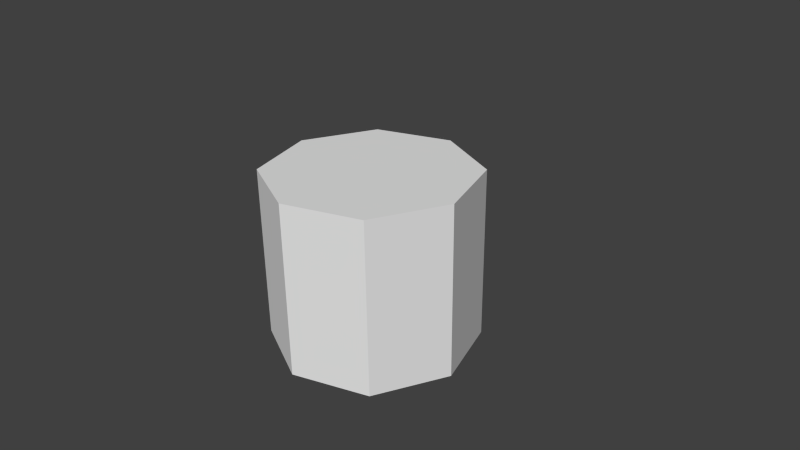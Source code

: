 # Source: stand.blend  (saved by Blender 2.76.0; exported with 4.5.12 LTS)
import bpy
from mathutils import Matrix  # noqa: F401  (used for matrix-valued properties, if any)

bpy.ops.wm.read_factory_settings(use_empty=True)
scene = bpy.context.scene
scene.name = 'Scene'

# ---- collections
col_collection_1 = bpy.data.collections.new('Collection 1'); scene.collection.children.link(col_collection_1)

# ---- world
world_world = bpy.data.worlds.new('World'); scene.world = world_world
world_world.color = (0.05088, 0.05088, 0.05088)
world_world.use_sun_shadow = False
world_world.sun_shadow_jitter_overblur = 0.0
world_world.cycles.sampling_method = 'MANUAL'
world_world.cycles.sample_map_resolution = 256

# ---- cameras
cam_camera = bpy.data.cameras.new('Camera')
cam_camera.clip_end = 100.0
cam_camera.lens = 35.0
cam_camera.sensor_width = 32.0
cam_camera.sensor_height = 18.0
cam_camera.ortho_scale = 7.314
cam_camera.dof.focus_distance = 0.0
cam_camera.dof.aperture_fstop = 128.0

# ---- meshes
me_cube_006 = bpy.data.meshes.new('Cube.006')
me_cube_006.from_pydata([(-1.0, -1.0, -1.178), (-1.0, -1.0, 1.178), (-1.0, 1.0, -1.178), (-1.0, 1.0, 1.178), (1.0, -1.0, -1.178), (1.0, -1.0, 1.178), (1.0, 1.0, -1.178), (1.0, 1.0, 1.178), (0.0, 1.4, 1.178), (0.0, 1.4, -1.178), (0.0, -1.4, 1.178), (0.0, -1.4, -1.178), (-1.4, 0.0, 1.178), (-1.4, 0.0, -1.178), (1.4, 0.0, 1.178), (1.4, 0.0, -1.178), (0.0, 0.0, 1.178), (0.0, 0.0, -1.178), (-1.0, -1.0, 0.0), (-1.0, 1.0, 0.0), (1.0, 1.0, 0.0), (1.0, -1.0, 0.0), (0.0, -1.4, 0.0), (0.0, 1.4, 0.0), (1.4, 0.0, 0.0), (-1.4, 0.0, 0.0)], [], [(25, 19, 2, 13), (23, 20, 6, 9), (24, 21, 4, 15), (22, 18, 0, 11), (17, 9, 6, 15), (16, 8, 3, 12), (14, 7, 8, 16), (13, 2, 9, 17), (21, 22, 11, 4), (19, 23, 9, 2), (0, 13, 17, 11), (5, 14, 16, 10), (10, 16, 12, 1), (11, 17, 15, 4), (20, 24, 15, 6), (18, 25, 13, 0), (1, 12, 25, 18), (7, 14, 24, 20), (3, 8, 23, 19), (5, 10, 22, 21), (10, 1, 18, 22), (14, 5, 21, 24), (8, 7, 20, 23), (12, 3, 19, 25)])
_uv = me_cube_006.uv_layers.new(name='UVMap')
_uv.uv.foreach_set('vector', [0.1716, 0.6547, 0.1876, 0.6213, 0.1967, 0.6558, 0.189, 0.6677, 0.2141, 0.6213, 0.2329, 0.6545, 0.2136, 0.6708, 0.2069, 0.6572, 0.2329, 0.7018, 0.2142, 0.7352, 0.2051, 0.7008, 0.2127, 0.6888, 0.1876, 0.7352, 0.1716, 0.7011, 0.1882, 0.6857, 0.1949, 0.6993, 0.2009, 0.6783, 0.2069, 0.6572, 0.2136, 0.6708, 0.2127, 0.6888, 0.08036, 0.1221, 0.0744, 0.1432, 0.0677, 0.1296, 0.06851, 0.1115, 0.09221, 0.1327, 0.08454, 0.1446, 0.0744, 0.1432, 0.08036, 0.1221, 0.189, 0.6677, 0.1967, 0.6558, 0.2069, 0.6572, 0.2009, 0.6783, 0.2142, 0.7352, 0.1876, 0.7352, 0.1949, 0.6993, 0.2051, 0.7008, 0.1876, 0.6213, 0.2141, 0.6213, 0.2069, 0.6572, 0.1967, 0.6558, 0.1882, 0.6857, 0.189, 0.6677, 0.2009, 0.6783, 0.1949, 0.6993, 0.09302, 0.1147, 0.09221, 0.1327, 0.08036, 0.1221, 0.08632, 0.101, 0.08632, 0.101, 0.08036, 0.1221, 0.06851, 0.1115, 0.07618, 0.09962, 0.1949, 0.6993, 0.2009, 0.6783, 0.2127, 0.6888, 0.2051, 0.7008, 0.2329, 0.6545, 0.2329, 0.7018, 0.2127, 0.6888, 0.2136, 0.6708, 0.1716, 0.7011, 0.1716, 0.6547, 0.189, 0.6677, 0.1882, 0.6857, 0.07618, 0.09962, 0.06851, 0.1115, 0.04831, 0.09857, 0.06702, 0.06514, 0.08454, 0.1446, 0.09221, 0.1327, 0.1124, 0.1457, 0.0937, 0.1791, 0.0677, 0.1296, 0.0744, 0.1432, 0.06711, 0.1791, 0.04831, 0.1458, 0.09302, 0.1147, 0.08632, 0.101, 0.09361, 0.06514, 0.1124, 0.0984, 0.08632, 0.101, 0.07618, 0.09962, 0.06702, 0.06514, 0.09361, 0.06514, 0.09221, 0.1327, 0.09302, 0.1147, 0.1124, 0.0984, 0.1124, 0.1457, 0.0744, 0.1432, 0.08454, 0.1446, 0.0937, 0.1791, 0.06711, 0.1791, 0.06851, 0.1115, 0.0677, 0.1296, 0.04831, 0.1458, 0.04831, 0.09857])
me_cube_006.use_remesh_preserve_volume = False
me_cube_006.use_remesh_preserve_attributes = False
me_cube_006.use_mirror_vertex_groups = False
me_cube_006.update()

# ---- objects
ob_cube = bpy.data.objects.new('Cube', me_cube_006)
ob_camera = bpy.data.objects.new('Camera', cam_camera)

# ---- transforms, parenting, visibility, modifiers, constraints
ob_cube.location = (0.0, 0.0, 0.0)
ob_cube.lineart.crease_threshold = 0.0
ob_camera.location = (7.481, -6.508, 5.344)
ob_camera.rotation_euler = (1.109, 0.01082, 0.8149)
ob_camera.lock_rotations_4d = False
ob_camera.empty_display_type = 'ARROWS'
ob_camera.color = (0.0, 0.0, 0.0, 0.0)
ob_camera.display_type = 'WIRE'
ob_camera.lineart.crease_threshold = 0.0

# ---- collection membership
col_collection_1.objects.link(ob_cube)
col_collection_1.objects.link(ob_camera)

# ---- scene / render settings (as saved in the file)
scene.camera = ob_camera
scene.frame_start = 1; scene.frame_end = 250; scene.frame_set(1)
scene.render.engine = 'BLENDER_EEVEE_NEXT'
scene.render.resolution_percentage = 50
scene.render.dither_intensity = 0.0
scene.cycles.use_denoising = False
scene.cycles.samples = 10
scene.cycles.sampling_pattern = 'TABULATED_SOBOL'
scene.cycles.light_sampling_threshold = 0.0
scene.cycles.use_adaptive_sampling = False
scene.cycles.use_light_tree = False
scene.cycles.blur_glossy = 0.0
scene.cycles.pixel_filter_type = 'GAUSSIAN'
scene.cycles.sample_clamp_indirect = 0.0
scene.view_settings.view_transform = 'Standard'
bpy.context.view_layer.update()

# ---- added for rendering (the .blend has no usable light): sun
light_auto_sun = bpy.data.lights.new('AutoSun', 'SUN')
light_auto_sun.energy = 3.0
light_auto_sun.angle = 0.0523599
ob_auto_sun = bpy.data.objects.new('AutoSun', light_auto_sun)
scene.collection.objects.link(ob_auto_sun)
ob_auto_sun.rotation_euler = (0.872665, 0.174533, 0.523599)
bpy.context.view_layer.update()
